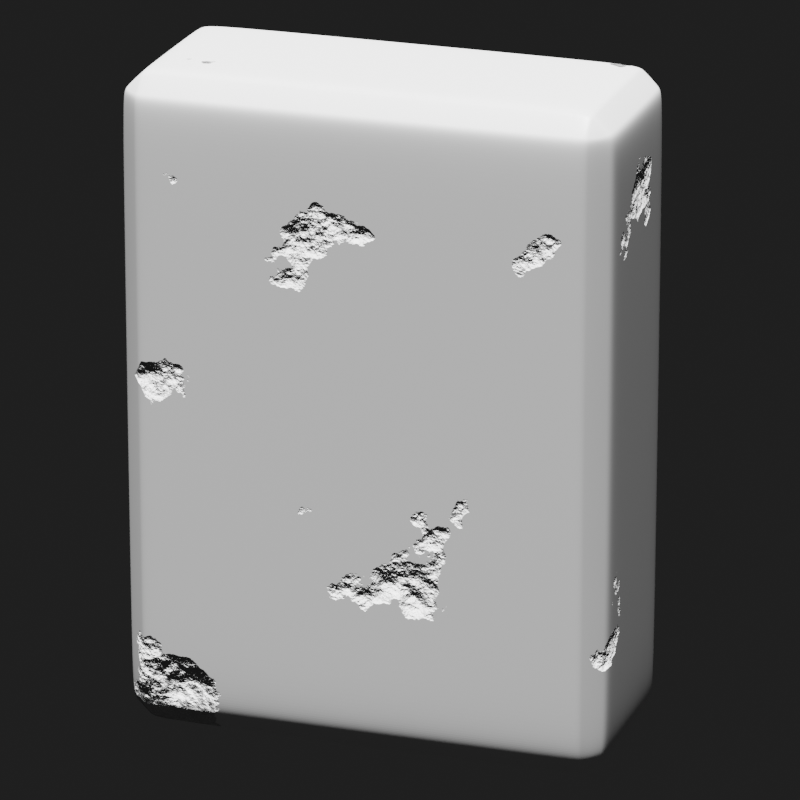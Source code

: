 # Source: logo.blend  (saved by Blender 2.82.7; exported with 4.5.12 LTS)
import bpy
from mathutils import Matrix  # noqa: F401  (used for matrix-valued properties, if any)

bpy.ops.wm.read_factory_settings(use_empty=True)
scene = bpy.context.scene
scene.name = 'Scene'

# ---- collections
col_collection = bpy.data.collections.new('Collection'); scene.collection.children.link(col_collection)

# ---- materials (node trees are filled in below, after node groups)
mat_material = bpy.data.materials.new('Material')
mat_material.alpha_threshold = 0.0
mat_material.line_color = (0.0, 0.0, 0.0, 1.0)

# ---- material node trees
mat_material.use_nodes = True; mat_material.node_tree.nodes.clear()
_N = mat_material.node_tree.nodes; _L = mat_material.node_tree.links
n0 = _N.new('ShaderNodeOutputMaterial'); n0.name = 'Material Output'; n0.location = (878, 328)
n0.target = 'CYCLES'
n1 = _N.new('ShaderNodeBsdfPrincipled'); n1.name = 'Principled BSDF'; n1.location = (306, 717)
n1.distribution = 'GGX'
n1.subsurface_method = 'BURLEY'
n1.inputs[0].default_value = (1.0, 1.0, 1.0, 1.0)
n1.inputs[2].default_value = 0.4
n1.inputs[3].default_value = 1.45
n1.inputs[27].default_value = (0.0, 0.0, 0.0, 1.0)
n1.inputs[28].default_value = 1.0
n2 = _N.new('ShaderNodeDisplacement'); n2.name = 'Displacement'; n2.location = (506, 46)
n2.inputs[2].default_value = 1.8
n3 = _N.new('ShaderNodeTexNoise'); n3.name = 'Noise Texture.001'; n3.location = (-34, 36)
n3.inputs[2].default_value = 1.6
n3.inputs[3].default_value = 10.0
n4 = _N.new('ShaderNodeValToRGB'); n4.name = 'ColorRamp'; n4.location = (192, 68)
while len(n4.color_ramp.elements) > 1: n4.color_ramp.elements.remove(n4.color_ramp.elements[-1])
n4.color_ramp.elements[0].position = 0.01364; n4.color_ramp.elements[0].color = (0.0, 0.0, 0.0, 1.0)
_e = n4.color_ramp.elements.new(0.3682); _e.color = (1.0, 1.0, 1.0, 1.0)
n5 = _N.new('ShaderNodeNewGeometry'); n5.name = 'Geometry'; n5.location = (-348, 99)
_L.new(n1.outputs[0], n0.inputs[0])
_L.new(n2.outputs[0], n0.inputs[2])
_L.new(n3.outputs[0], n4.inputs[0])
_L.new(n4.outputs[0], n2.inputs[0])
_L.new(n5.outputs[0], n3.inputs[0])
n0.is_active_output = True

# ---- world
world_world = bpy.data.worlds.new('World'); scene.world = world_world
world_world.use_nodes = True; world_world.node_tree.nodes.clear()
_N = world_world.node_tree.nodes; _L = world_world.node_tree.links
n0 = _N.new('ShaderNodeOutputWorld'); n0.name = 'World Output'; n0.location = (300, 300)
n1 = _N.new('ShaderNodeBackground'); n1.name = 'Background'; n1.location = (10, 300)
n1.inputs[0].default_value = (0.01341, 0.01341, 0.01341, 0.0)
_L.new(n1.outputs[0], n0.inputs[0])
n0.is_active_output = True
world_world.color = (0.05088, 0.05088, 0.05088)
world_world.use_sun_shadow = False
world_world.sun_shadow_jitter_overblur = 0.0
world_world.light_settings.ao_factor = 0.1938

# ---- cameras
cam_camera = bpy.data.cameras.new('Camera')
cam_camera.clip_end = 100.0
cam_camera.sensor_width = 7.0
cam_camera.ortho_scale = 7.314
cam_camera.dof.focus_distance = 9.36
cam_camera.dof.aperture_fstop = 2.6

# ---- lights
light_light = bpy.data.lights.new('Light', 'SUN')
light_light.transmission_factor = 0.0
light_light.angle = 0.1993
light_light.shadow_soft_size = 0.1
light_light.shadow_cascade_max_distance = 1000.0

# ---- meshes
me_cube = bpy.data.meshes.new('Cube')
me_cube.from_pydata([(1.0, 0.4282, 1.369), (1.0, 0.4282, -1.369), (1.0, -0.4282, 1.369), (1.0, -0.4282, -1.369), (-1.0, 0.4282, 1.369), (-1.0, 0.4282, -1.369), (-1.0, -0.4282, 1.369), (-1.0, -0.4282, -1.369)], [], [(0, 4, 6, 2), (3, 2, 6, 7), (7, 6, 4, 5), (5, 1, 3, 7), (1, 0, 2, 3), (5, 4, 0, 1)])
_uv = me_cube.uv_layers.new(name='UVMap')
_uv.uv.foreach_set('vector', [0.625, 0.5, 0.875, 0.5, 0.875, 0.75, 0.625, 0.75, 0.375, 0.75, 0.625, 0.75, 0.625, 1.0, 0.375, 1.0, 0.375, 0.0, 0.625, 0.0, 0.625, 0.25, 0.375, 0.25, 0.125, 0.5, 0.375, 0.5, 0.375, 0.75, 0.125, 0.75, 0.375, 0.5, 0.625, 0.5, 0.625, 0.75, 0.375, 0.75, 0.375, 0.25, 0.625, 0.25, 0.625, 0.5, 0.375, 0.5])
me_cube.materials.append(mat_material)
me_cube.use_remesh_preserve_volume = False
me_cube.use_remesh_preserve_attributes = False
me_cube.use_mirror_vertex_groups = False
me_cube.update()

# ---- objects
ob_cube = bpy.data.objects.new('Cube', me_cube)
ob_light = bpy.data.objects.new('Light', light_light)
ob_camera = bpy.data.objects.new('Camera', cam_camera)

# ---- transforms, parenting, visibility, modifiers, constraints
ob_cube.location = (0.0, 0.0, 0.0)
ob_cube.lock_rotations_4d = False
ob_cube.empty_display_type = 'ARROWS'
ob_cube.lineart.crease_threshold = 0.0
_m = ob_cube.modifiers.new('Bevel', 'BEVEL')
_m.limit_method = 'NONE'
_m = ob_cube.modifiers.new('Bevel.001', 'BEVEL')
_m.width = 0.01
_m.width_pct = 0.01
_m.limit_method = 'NONE'
_m.profile = 0.2095
_m = ob_cube.modifiers.new('Subdivision', 'SUBSURF')
_m.uv_smooth = 'PRESERVE_CORNERS'
_m.levels = 5
_m.render_levels = 5
_m.show_only_control_edges = False
_m = ob_cube.modifiers.new('Displace', 'DISPLACE')
_m.strength = 0.03
ob_light.location = (-2.79, -9.603, 3.256)
ob_light.rotation_euler = (0.1439, 0.05335, -0.2766)
ob_light.lock_rotations_4d = False
ob_light.empty_display_type = 'ARROWS'
ob_light.color = (0.0, 0.0, 0.0, 0.0)
ob_light.lineart.crease_threshold = 0.0
ob_camera.location = (6.859, -20.34, 7.724)
ob_camera.rotation_euler = (1.225, -0.0, 0.3239)
ob_camera.lock_rotations_4d = False
ob_camera.empty_display_type = 'ARROWS'
ob_camera.color = (0.0, 0.0, 0.0, 0.0)
ob_camera.display_type = 'WIRE'
ob_camera.lineart.crease_threshold = 0.0

# ---- collection membership
col_collection.objects.link(ob_cube)
col_collection.objects.link(ob_light)
col_collection.objects.link(ob_camera)

# ---- scene / render settings (as saved in the file)
scene.camera = ob_camera
scene.frame_start = 1; scene.frame_end = 250; scene.frame_set(0)
scene.render.engine = 'CYCLES'
scene.render.resolution_x = 144
scene.render.resolution_y = 144
scene.render.film_transparent = True
scene.render.use_freestyle = True
scene.render.line_thickness = 2.0
scene.cycles.use_denoising = False
scene.cycles.samples = 128
scene.cycles.sampling_pattern = 'TABULATED_SOBOL'
scene.cycles.use_adaptive_sampling = False
scene.cycles.use_light_tree = False
scene.view_settings.view_transform = 'Filmic'
bpy.context.view_layer.update()

